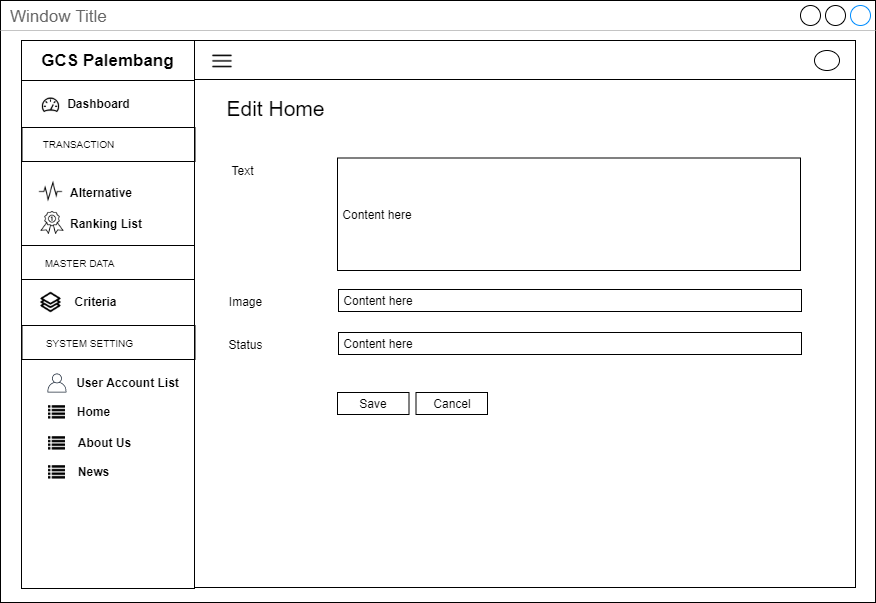

The diagram above was exported from draw.io. Its source (the exported page's mxGraphModel, read from the mxfile embedded in the PNG):
<mxGraphModel dx="3436" dy="850" grid="1" gridSize="10" guides="1" tooltips="1" connect="1" arrows="1" fold="1" page="1" pageScale="1" pageWidth="850" pageHeight="1100" math="0" shadow="0">
  <root>
    <mxCell id="0" />
    <mxCell id="1" parent="0" />
    <mxCell id="2" value="Window Title" style="strokeWidth=1;shadow=0;dashed=0;align=center;html=1;shape=mxgraph.mockup.containers.window;align=left;verticalAlign=top;spacingLeft=8;strokeColor2=#008cff;strokeColor3=#c4c4c4;fontColor=#666666;mainText=;fontSize=17;labelBackgroundColor=none;" vertex="1" parent="1">
      <mxGeometry x="4720" y="2280" width="875" height="602" as="geometry" />
    </mxCell>
    <mxCell id="3" value="" style="rounded=0;whiteSpace=wrap;html=1;fillColor=none;" vertex="1" parent="1">
      <mxGeometry x="4914" y="2359" width="661" height="508" as="geometry" />
    </mxCell>
    <mxCell id="4" value="" style="rounded=0;whiteSpace=wrap;html=1;fillColor=none;" vertex="1" parent="1">
      <mxGeometry x="4914" y="2320" width="661" height="39" as="geometry" />
    </mxCell>
    <mxCell id="5" value="" style="rounded=0;whiteSpace=wrap;html=1;fillColor=none;" vertex="1" parent="1">
      <mxGeometry x="4741" y="2360" width="173" height="508" as="geometry" />
    </mxCell>
    <mxCell id="6" value="&lt;span style=&quot;font-size: 17px&quot;&gt;&lt;b&gt;GCS Palembang&lt;/b&gt;&lt;/span&gt;" style="rounded=0;whiteSpace=wrap;html=1;fillColor=none;" vertex="1" parent="1">
      <mxGeometry x="4741" y="2320" width="173" height="40" as="geometry" />
    </mxCell>
    <mxCell id="7" value="" style="shape=image;html=1;verticalAlign=top;verticalLabelPosition=bottom;labelBackgroundColor=#ffffff;imageAspect=0;aspect=fixed;image=https://cdn2.iconfinder.com/data/icons/line-hero-essentials/32/Essentials_performance_dashboard-128.png;fillColor=none;" vertex="1" parent="1">
      <mxGeometry x="4760.5" y="2375" width="20" height="20" as="geometry" />
    </mxCell>
    <mxCell id="8" value="&lt;b&gt;Dashboard&lt;/b&gt;" style="text;html=1;align=center;verticalAlign=middle;resizable=0;points=[];autosize=1;" vertex="1" parent="1">
      <mxGeometry x="4777.5" y="2373" width="80" height="20" as="geometry" />
    </mxCell>
    <mxCell id="9" value="&lt;b&gt;Alternative&lt;/b&gt;" style="text;html=1;align=left;verticalAlign=middle;resizable=0;points=[];autosize=1;" vertex="1" parent="1">
      <mxGeometry x="4788" y="2461.5" width="80" height="20" as="geometry" />
    </mxCell>
    <mxCell id="10" value="" style="rounded=0;whiteSpace=wrap;html=1;fillColor=none;align=center;" vertex="1" parent="1">
      <mxGeometry x="4741.5" y="2407" width="173" height="34" as="geometry" />
    </mxCell>
    <mxCell id="11" value="&lt;font style=&quot;font-size: 10px&quot;&gt;TRANSACTION&lt;/font&gt;" style="text;html=1;align=center;verticalAlign=middle;resizable=0;points=[];autosize=1;" vertex="1" parent="1">
      <mxGeometry x="4752.5" y="2413" width="90" height="20" as="geometry" />
    </mxCell>
    <mxCell id="12" value="&lt;b&gt;Criteria&lt;br&gt;&lt;/b&gt;" style="text;html=1;align=center;verticalAlign=middle;resizable=0;points=[];autosize=1;" vertex="1" parent="1">
      <mxGeometry x="4784.5" y="2571" width="60" height="20" as="geometry" />
    </mxCell>
    <mxCell id="13" value="" style="shape=image;html=1;verticalAlign=top;verticalLabelPosition=bottom;labelBackgroundColor=#ffffff;imageAspect=0;aspect=fixed;image=https://cdn2.iconfinder.com/data/icons/font-awesome/1792/list-128.png;fillColor=none;" vertex="1" parent="1">
      <mxGeometry x="4768" y="2684" width="17" height="17" as="geometry" />
    </mxCell>
    <mxCell id="14" value="&lt;b&gt;Home&lt;/b&gt;" style="text;html=1;align=center;verticalAlign=middle;resizable=0;points=[];autosize=1;" vertex="1" parent="1">
      <mxGeometry x="4787.5" y="2681" width="50" height="20" as="geometry" />
    </mxCell>
    <mxCell id="15" value="" style="shape=image;html=1;verticalAlign=top;verticalLabelPosition=bottom;labelBackgroundColor=#ffffff;imageAspect=0;aspect=fixed;image=https://cdn2.iconfinder.com/data/icons/font-awesome/1792/list-128.png;fillColor=none;" vertex="1" parent="1">
      <mxGeometry x="4768" y="2715" width="17" height="17" as="geometry" />
    </mxCell>
    <mxCell id="16" value="&lt;b&gt;About Us&lt;/b&gt;" style="text;html=1;align=center;verticalAlign=middle;resizable=0;points=[];autosize=1;" vertex="1" parent="1">
      <mxGeometry x="4788.5" y="2712" width="70" height="20" as="geometry" />
    </mxCell>
    <mxCell id="17" value="&lt;b&gt;User Account List&lt;/b&gt;" style="text;html=1;align=center;verticalAlign=middle;resizable=0;points=[];autosize=1;" vertex="1" parent="1">
      <mxGeometry x="4786.5" y="2652" width="120" height="20" as="geometry" />
    </mxCell>
    <mxCell id="18" value="&lt;b&gt;Ranking List&lt;/b&gt;" style="text;html=1;align=left;verticalAlign=middle;resizable=0;points=[];autosize=1;" vertex="1" parent="1">
      <mxGeometry x="4788" y="2493" width="90" height="20" as="geometry" />
    </mxCell>
    <mxCell id="19" value="" style="rounded=0;whiteSpace=wrap;html=1;fillColor=none;align=center;" vertex="1" parent="1">
      <mxGeometry x="4741" y="2525" width="173" height="34" as="geometry" />
    </mxCell>
    <mxCell id="20" value="&lt;font style=&quot;font-size: 10px&quot;&gt;MASTER DATA&lt;/font&gt;" style="text;html=1;align=center;verticalAlign=middle;resizable=0;points=[];autosize=1;" vertex="1" parent="1">
      <mxGeometry x="4753.5" y="2532" width="90" height="20" as="geometry" />
    </mxCell>
    <mxCell id="21" value="" style="rounded=0;whiteSpace=wrap;html=1;fillColor=none;align=center;" vertex="1" parent="1">
      <mxGeometry x="4741.5" y="2605" width="173" height="34" as="geometry" />
    </mxCell>
    <mxCell id="22" value="&lt;font style=&quot;font-size: 10px&quot;&gt;SYSTEM SETTING&lt;/font&gt;" style="text;html=1;align=center;verticalAlign=middle;resizable=0;points=[];autosize=1;" vertex="1" parent="1">
      <mxGeometry x="4758.5" y="2612" width="100" height="20" as="geometry" />
    </mxCell>
    <mxCell id="23" value="" style="outlineConnect=0;fontColor=#232F3E;gradientColor=none;fillColor=#232F3E;strokeColor=none;dashed=0;verticalLabelPosition=bottom;verticalAlign=top;align=center;html=1;fontSize=12;fontStyle=0;aspect=fixed;pointerEvents=1;shape=mxgraph.aws4.user;" vertex="1" parent="1">
      <mxGeometry x="4767" y="2653" width="19" height="19" as="geometry" />
    </mxCell>
    <mxCell id="24" value="" style="shape=image;html=1;verticalAlign=top;verticalLabelPosition=bottom;labelBackgroundColor=#ffffff;imageAspect=0;aspect=fixed;image=https://cdn2.iconfinder.com/data/icons/font-awesome/1792/list-128.png;fillColor=none;" vertex="1" parent="1">
      <mxGeometry x="4768" y="2744" width="17" height="17" as="geometry" />
    </mxCell>
    <mxCell id="25" value="&lt;b&gt;News&lt;/b&gt;" style="text;html=1;align=center;verticalAlign=middle;resizable=0;points=[];autosize=1;" vertex="1" parent="1">
      <mxGeometry x="4787.5" y="2741" width="50" height="20" as="geometry" />
    </mxCell>
    <mxCell id="26" value="" style="shape=image;html=1;verticalAlign=top;verticalLabelPosition=bottom;labelBackgroundColor=#ffffff;imageAspect=0;aspect=fixed;image=https://cdn0.iconfinder.com/data/icons/awards-rate-1/30/interface-light-ranking-medal-128.png" vertex="1" parent="1">
      <mxGeometry x="4760.5" y="2491" width="23" height="23" as="geometry" />
    </mxCell>
    <mxCell id="27" value="" style="shape=image;html=1;verticalAlign=top;verticalLabelPosition=bottom;labelBackgroundColor=#ffffff;imageAspect=0;aspect=fixed;image=https://cdn2.iconfinder.com/data/icons/simple-website/50/Simple_Business-26-128.png" vertex="1" parent="1">
      <mxGeometry x="4759.5" y="2571" width="22" height="22" as="geometry" />
    </mxCell>
    <mxCell id="28" value="" style="shape=image;html=1;verticalAlign=top;verticalLabelPosition=bottom;labelBackgroundColor=#ffffff;imageAspect=0;aspect=fixed;image=https://cdn2.iconfinder.com/data/icons/essential-web-5/50/pulse-activity-vital-wave-signal-128.png" vertex="1" parent="1">
      <mxGeometry x="4758.5" y="2459.5" width="24" height="24" as="geometry" />
    </mxCell>
    <mxCell id="29" value="" style="ellipse;whiteSpace=wrap;html=1;" vertex="1" parent="1">
      <mxGeometry x="5534" y="2330" width="25" height="20" as="geometry" />
    </mxCell>
    <mxCell id="30" value="" style="shape=image;html=1;verticalAlign=top;verticalLabelPosition=bottom;labelBackgroundColor=#ffffff;imageAspect=0;aspect=fixed;image=https://cdn4.iconfinder.com/data/icons/multimedia-75/512/multimedia-24-128.png" vertex="1" parent="1">
      <mxGeometry x="4929.5" y="2328" width="25" height="25" as="geometry" />
    </mxCell>
    <mxCell id="31" value="&lt;font size=&quot;1&quot;&gt;&lt;span style=&quot;font-size: 21px&quot;&gt;Edit Home&lt;/span&gt;&lt;/font&gt;" style="text;html=1;align=center;verticalAlign=middle;resizable=0;points=[];autosize=1;" vertex="1" parent="1">
      <mxGeometry x="4939.5" y="2378" width="110" height="20" as="geometry" />
    </mxCell>
    <mxCell id="32" value="&amp;nbsp;Content here" style="rounded=0;whiteSpace=wrap;html=1;fillColor=none;align=left;" vertex="1" parent="1">
      <mxGeometry x="5057" y="2437.5" width="463" height="112.5" as="geometry" />
    </mxCell>
    <mxCell id="33" value="Text" style="text;html=1;align=center;verticalAlign=middle;resizable=0;points=[];autosize=1;" vertex="1" parent="1">
      <mxGeometry x="4941.5" y="2439.5" width="40" height="20" as="geometry" />
    </mxCell>
    <mxCell id="34" value="&lt;span&gt;&amp;nbsp;Content here&lt;/span&gt;" style="rounded=0;whiteSpace=wrap;html=1;fillColor=none;align=left;" vertex="1" parent="1">
      <mxGeometry x="5058" y="2569" width="463" height="22" as="geometry" />
    </mxCell>
    <mxCell id="35" value="Image" style="text;html=1;align=center;verticalAlign=middle;resizable=0;points=[];autosize=1;" vertex="1" parent="1">
      <mxGeometry x="4939.5" y="2571" width="50" height="20" as="geometry" />
    </mxCell>
    <mxCell id="36" value="&lt;span&gt;&amp;nbsp;Content here&lt;/span&gt;" style="rounded=0;whiteSpace=wrap;html=1;fillColor=none;align=left;" vertex="1" parent="1">
      <mxGeometry x="5058" y="2612" width="463" height="22" as="geometry" />
    </mxCell>
    <mxCell id="37" value="Status" style="text;html=1;align=center;verticalAlign=middle;resizable=0;points=[];autosize=1;" vertex="1" parent="1">
      <mxGeometry x="4939.5" y="2614" width="50" height="20" as="geometry" />
    </mxCell>
    <mxCell id="38" value="Save" style="rounded=0;whiteSpace=wrap;html=1;fillColor=none;" vertex="1" parent="1">
      <mxGeometry x="5057" y="2672" width="71.5" height="22" as="geometry" />
    </mxCell>
    <mxCell id="39" value="Cancel" style="rounded=0;whiteSpace=wrap;html=1;fillColor=none;" vertex="1" parent="1">
      <mxGeometry x="5135.5" y="2672" width="71.5" height="22" as="geometry" />
    </mxCell>
  </root>
</mxGraphModel>